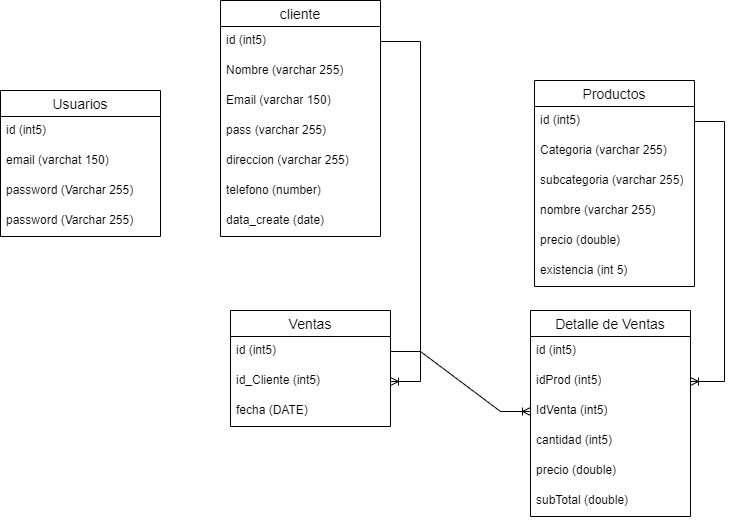

The diagram above was exported from draw.io. Its source (the exported page's mxGraphModel, read from the mxfile embedded in the PNG):
<mxGraphModel dx="2261" dy="880" grid="1" gridSize="10" guides="1" tooltips="1" connect="1" arrows="1" fold="1" page="1" pageScale="1" pageWidth="827" pageHeight="1169" math="0" shadow="0">
  <root>
    <mxCell id="0" />
    <mxCell id="1" parent="0" />
    <mxCell id="A_AQUuI0dc14oZXhthWj-1" value="cliente" style="swimlane;fontStyle=0;childLayout=stackLayout;horizontal=1;startSize=26;horizontalStack=0;resizeParent=1;resizeParentMax=0;resizeLast=0;collapsible=1;marginBottom=0;align=center;fontSize=14;" vertex="1" parent="1">
      <mxGeometry x="100" y="20" width="160" height="236" as="geometry" />
    </mxCell>
    <mxCell id="A_AQUuI0dc14oZXhthWj-2" value="id (int5)" style="text;strokeColor=none;fillColor=none;spacingLeft=4;spacingRight=4;overflow=hidden;rotatable=0;points=[[0,0.5],[1,0.5]];portConstraint=eastwest;fontSize=12;whiteSpace=wrap;html=1;" vertex="1" parent="A_AQUuI0dc14oZXhthWj-1">
      <mxGeometry y="26" width="160" height="30" as="geometry" />
    </mxCell>
    <mxCell id="A_AQUuI0dc14oZXhthWj-6" value="Nombre (varchar 255)" style="text;strokeColor=none;fillColor=none;spacingLeft=4;spacingRight=4;overflow=hidden;rotatable=0;points=[[0,0.5],[1,0.5]];portConstraint=eastwest;fontSize=12;whiteSpace=wrap;html=1;" vertex="1" parent="A_AQUuI0dc14oZXhthWj-1">
      <mxGeometry y="56" width="160" height="30" as="geometry" />
    </mxCell>
    <mxCell id="A_AQUuI0dc14oZXhthWj-3" value="Email (varchar 150)&lt;br&gt;" style="text;strokeColor=none;fillColor=none;spacingLeft=4;spacingRight=4;overflow=hidden;rotatable=0;points=[[0,0.5],[1,0.5]];portConstraint=eastwest;fontSize=12;whiteSpace=wrap;html=1;" vertex="1" parent="A_AQUuI0dc14oZXhthWj-1">
      <mxGeometry y="86" width="160" height="30" as="geometry" />
    </mxCell>
    <mxCell id="A_AQUuI0dc14oZXhthWj-4" value="pass (varchar 255)" style="text;strokeColor=none;fillColor=none;spacingLeft=4;spacingRight=4;overflow=hidden;rotatable=0;points=[[0,0.5],[1,0.5]];portConstraint=eastwest;fontSize=12;whiteSpace=wrap;html=1;" vertex="1" parent="A_AQUuI0dc14oZXhthWj-1">
      <mxGeometry y="116" width="160" height="30" as="geometry" />
    </mxCell>
    <mxCell id="A_AQUuI0dc14oZXhthWj-8" value="direccion (varchar 255)" style="text;strokeColor=none;fillColor=none;spacingLeft=4;spacingRight=4;overflow=hidden;rotatable=0;points=[[0,0.5],[1,0.5]];portConstraint=eastwest;fontSize=12;whiteSpace=wrap;html=1;" vertex="1" parent="A_AQUuI0dc14oZXhthWj-1">
      <mxGeometry y="146" width="160" height="30" as="geometry" />
    </mxCell>
    <mxCell id="A_AQUuI0dc14oZXhthWj-40" value="telefono (number)" style="text;strokeColor=none;fillColor=none;spacingLeft=4;spacingRight=4;overflow=hidden;rotatable=0;points=[[0,0.5],[1,0.5]];portConstraint=eastwest;fontSize=12;whiteSpace=wrap;html=1;" vertex="1" parent="A_AQUuI0dc14oZXhthWj-1">
      <mxGeometry y="176" width="160" height="30" as="geometry" />
    </mxCell>
    <mxCell id="A_AQUuI0dc14oZXhthWj-41" value="data_create (date)" style="text;strokeColor=none;fillColor=none;spacingLeft=4;spacingRight=4;overflow=hidden;rotatable=0;points=[[0,0.5],[1,0.5]];portConstraint=eastwest;fontSize=12;whiteSpace=wrap;html=1;" vertex="1" parent="A_AQUuI0dc14oZXhthWj-1">
      <mxGeometry y="206" width="160" height="30" as="geometry" />
    </mxCell>
    <mxCell id="A_AQUuI0dc14oZXhthWj-9" value="Productos" style="swimlane;fontStyle=0;childLayout=stackLayout;horizontal=1;startSize=26;horizontalStack=0;resizeParent=1;resizeParentMax=0;resizeLast=0;collapsible=1;marginBottom=0;align=center;fontSize=14;" vertex="1" parent="1">
      <mxGeometry x="414" y="100" width="160" height="206" as="geometry" />
    </mxCell>
    <mxCell id="A_AQUuI0dc14oZXhthWj-10" value="id (int5)" style="text;strokeColor=none;fillColor=none;spacingLeft=4;spacingRight=4;overflow=hidden;rotatable=0;points=[[0,0.5],[1,0.5]];portConstraint=eastwest;fontSize=12;whiteSpace=wrap;html=1;" vertex="1" parent="A_AQUuI0dc14oZXhthWj-9">
      <mxGeometry y="26" width="160" height="30" as="geometry" />
    </mxCell>
    <mxCell id="A_AQUuI0dc14oZXhthWj-11" value="Categoria (varchar 255)" style="text;strokeColor=none;fillColor=none;spacingLeft=4;spacingRight=4;overflow=hidden;rotatable=0;points=[[0,0.5],[1,0.5]];portConstraint=eastwest;fontSize=12;whiteSpace=wrap;html=1;" vertex="1" parent="A_AQUuI0dc14oZXhthWj-9">
      <mxGeometry y="56" width="160" height="30" as="geometry" />
    </mxCell>
    <mxCell id="A_AQUuI0dc14oZXhthWj-12" value="subcategoria (varchar 255)" style="text;strokeColor=none;fillColor=none;spacingLeft=4;spacingRight=4;overflow=hidden;rotatable=0;points=[[0,0.5],[1,0.5]];portConstraint=eastwest;fontSize=12;whiteSpace=wrap;html=1;" vertex="1" parent="A_AQUuI0dc14oZXhthWj-9">
      <mxGeometry y="86" width="160" height="30" as="geometry" />
    </mxCell>
    <mxCell id="A_AQUuI0dc14oZXhthWj-13" value="nombre (varchar 255)" style="text;strokeColor=none;fillColor=none;spacingLeft=4;spacingRight=4;overflow=hidden;rotatable=0;points=[[0,0.5],[1,0.5]];portConstraint=eastwest;fontSize=12;whiteSpace=wrap;html=1;" vertex="1" parent="A_AQUuI0dc14oZXhthWj-9">
      <mxGeometry y="116" width="160" height="30" as="geometry" />
    </mxCell>
    <mxCell id="A_AQUuI0dc14oZXhthWj-14" value="precio (double)" style="text;strokeColor=none;fillColor=none;spacingLeft=4;spacingRight=4;overflow=hidden;rotatable=0;points=[[0,0.5],[1,0.5]];portConstraint=eastwest;fontSize=12;whiteSpace=wrap;html=1;" vertex="1" parent="A_AQUuI0dc14oZXhthWj-9">
      <mxGeometry y="146" width="160" height="30" as="geometry" />
    </mxCell>
    <mxCell id="A_AQUuI0dc14oZXhthWj-15" value="existencia (int 5)" style="text;strokeColor=none;fillColor=none;spacingLeft=4;spacingRight=4;overflow=hidden;rotatable=0;points=[[0,0.5],[1,0.5]];portConstraint=eastwest;fontSize=12;whiteSpace=wrap;html=1;" vertex="1" parent="A_AQUuI0dc14oZXhthWj-9">
      <mxGeometry y="176" width="160" height="30" as="geometry" />
    </mxCell>
    <mxCell id="A_AQUuI0dc14oZXhthWj-16" value="Ventas" style="swimlane;fontStyle=0;childLayout=stackLayout;horizontal=1;startSize=26;horizontalStack=0;resizeParent=1;resizeParentMax=0;resizeLast=0;collapsible=1;marginBottom=0;align=center;fontSize=14;" vertex="1" parent="1">
      <mxGeometry x="110" y="330" width="160" height="116" as="geometry" />
    </mxCell>
    <mxCell id="A_AQUuI0dc14oZXhthWj-17" value="id (int5)" style="text;strokeColor=none;fillColor=none;spacingLeft=4;spacingRight=4;overflow=hidden;rotatable=0;points=[[0,0.5],[1,0.5]];portConstraint=eastwest;fontSize=12;whiteSpace=wrap;html=1;" vertex="1" parent="A_AQUuI0dc14oZXhthWj-16">
      <mxGeometry y="26" width="160" height="30" as="geometry" />
    </mxCell>
    <mxCell id="A_AQUuI0dc14oZXhthWj-18" value="id_Cliente (int5)" style="text;strokeColor=none;fillColor=none;spacingLeft=4;spacingRight=4;overflow=hidden;rotatable=0;points=[[0,0.5],[1,0.5]];portConstraint=eastwest;fontSize=12;whiteSpace=wrap;html=1;" vertex="1" parent="A_AQUuI0dc14oZXhthWj-16">
      <mxGeometry y="56" width="160" height="30" as="geometry" />
    </mxCell>
    <mxCell id="A_AQUuI0dc14oZXhthWj-19" value="fecha (DATE)" style="text;strokeColor=none;fillColor=none;spacingLeft=4;spacingRight=4;overflow=hidden;rotatable=0;points=[[0,0.5],[1,0.5]];portConstraint=eastwest;fontSize=12;whiteSpace=wrap;html=1;" vertex="1" parent="A_AQUuI0dc14oZXhthWj-16">
      <mxGeometry y="86" width="160" height="30" as="geometry" />
    </mxCell>
    <mxCell id="A_AQUuI0dc14oZXhthWj-23" value="" style="edgeStyle=entityRelationEdgeStyle;fontSize=12;html=1;endArrow=ERoneToMany;rounded=0;" edge="1" parent="1" source="A_AQUuI0dc14oZXhthWj-2" target="A_AQUuI0dc14oZXhthWj-18">
      <mxGeometry width="100" height="100" relative="1" as="geometry">
        <mxPoint x="440" y="580" as="sourcePoint" />
        <mxPoint x="540" y="480" as="targetPoint" />
      </mxGeometry>
    </mxCell>
    <mxCell id="A_AQUuI0dc14oZXhthWj-24" value="Detalle de Ventas" style="swimlane;fontStyle=0;childLayout=stackLayout;horizontal=1;startSize=26;horizontalStack=0;resizeParent=1;resizeParentMax=0;resizeLast=0;collapsible=1;marginBottom=0;align=center;fontSize=14;" vertex="1" parent="1">
      <mxGeometry x="410" y="330" width="160" height="206" as="geometry" />
    </mxCell>
    <mxCell id="A_AQUuI0dc14oZXhthWj-25" value="id (int5)" style="text;strokeColor=none;fillColor=none;spacingLeft=4;spacingRight=4;overflow=hidden;rotatable=0;points=[[0,0.5],[1,0.5]];portConstraint=eastwest;fontSize=12;whiteSpace=wrap;html=1;" vertex="1" parent="A_AQUuI0dc14oZXhthWj-24">
      <mxGeometry y="26" width="160" height="30" as="geometry" />
    </mxCell>
    <mxCell id="A_AQUuI0dc14oZXhthWj-26" value="idProd (int5)" style="text;strokeColor=none;fillColor=none;spacingLeft=4;spacingRight=4;overflow=hidden;rotatable=0;points=[[0,0.5],[1,0.5]];portConstraint=eastwest;fontSize=12;whiteSpace=wrap;html=1;" vertex="1" parent="A_AQUuI0dc14oZXhthWj-24">
      <mxGeometry y="56" width="160" height="30" as="geometry" />
    </mxCell>
    <mxCell id="A_AQUuI0dc14oZXhthWj-27" value="IdVenta (int5)" style="text;strokeColor=none;fillColor=none;spacingLeft=4;spacingRight=4;overflow=hidden;rotatable=0;points=[[0,0.5],[1,0.5]];portConstraint=eastwest;fontSize=12;whiteSpace=wrap;html=1;" vertex="1" parent="A_AQUuI0dc14oZXhthWj-24">
      <mxGeometry y="86" width="160" height="30" as="geometry" />
    </mxCell>
    <mxCell id="A_AQUuI0dc14oZXhthWj-28" value="cantidad (int5)" style="text;strokeColor=none;fillColor=none;spacingLeft=4;spacingRight=4;overflow=hidden;rotatable=0;points=[[0,0.5],[1,0.5]];portConstraint=eastwest;fontSize=12;whiteSpace=wrap;html=1;" vertex="1" parent="A_AQUuI0dc14oZXhthWj-24">
      <mxGeometry y="116" width="160" height="30" as="geometry" />
    </mxCell>
    <mxCell id="A_AQUuI0dc14oZXhthWj-29" value="precio (double)" style="text;strokeColor=none;fillColor=none;spacingLeft=4;spacingRight=4;overflow=hidden;rotatable=0;points=[[0,0.5],[1,0.5]];portConstraint=eastwest;fontSize=12;whiteSpace=wrap;html=1;" vertex="1" parent="A_AQUuI0dc14oZXhthWj-24">
      <mxGeometry y="146" width="160" height="30" as="geometry" />
    </mxCell>
    <mxCell id="A_AQUuI0dc14oZXhthWj-30" value="subTotal (double)" style="text;strokeColor=none;fillColor=none;spacingLeft=4;spacingRight=4;overflow=hidden;rotatable=0;points=[[0,0.5],[1,0.5]];portConstraint=eastwest;fontSize=12;whiteSpace=wrap;html=1;" vertex="1" parent="A_AQUuI0dc14oZXhthWj-24">
      <mxGeometry y="176" width="160" height="30" as="geometry" />
    </mxCell>
    <mxCell id="A_AQUuI0dc14oZXhthWj-31" value="" style="edgeStyle=entityRelationEdgeStyle;fontSize=12;html=1;endArrow=ERoneToMany;rounded=0;" edge="1" parent="1" source="A_AQUuI0dc14oZXhthWj-10" target="A_AQUuI0dc14oZXhthWj-26">
      <mxGeometry width="100" height="100" relative="1" as="geometry">
        <mxPoint x="650" y="500" as="sourcePoint" />
        <mxPoint x="770" y="390" as="targetPoint" />
      </mxGeometry>
    </mxCell>
    <mxCell id="A_AQUuI0dc14oZXhthWj-32" value="" style="edgeStyle=entityRelationEdgeStyle;fontSize=12;html=1;endArrow=ERoneToMany;rounded=0;exitX=1;exitY=0.5;exitDx=0;exitDy=0;entryX=0;entryY=0.5;entryDx=0;entryDy=0;" edge="1" parent="1" source="A_AQUuI0dc14oZXhthWj-17" target="A_AQUuI0dc14oZXhthWj-27">
      <mxGeometry width="100" height="100" relative="1" as="geometry">
        <mxPoint x="270" y="600" as="sourcePoint" />
        <mxPoint x="370" y="500" as="targetPoint" />
      </mxGeometry>
    </mxCell>
    <mxCell id="A_AQUuI0dc14oZXhthWj-33" value="Usuarios" style="swimlane;fontStyle=0;childLayout=stackLayout;horizontal=1;startSize=26;horizontalStack=0;resizeParent=1;resizeParentMax=0;resizeLast=0;collapsible=1;marginBottom=0;align=center;fontSize=14;" vertex="1" parent="1">
      <mxGeometry x="-120" y="110" width="160" height="146" as="geometry" />
    </mxCell>
    <mxCell id="A_AQUuI0dc14oZXhthWj-34" value="id (int5)" style="text;strokeColor=none;fillColor=none;spacingLeft=4;spacingRight=4;overflow=hidden;rotatable=0;points=[[0,0.5],[1,0.5]];portConstraint=eastwest;fontSize=12;whiteSpace=wrap;html=1;" vertex="1" parent="A_AQUuI0dc14oZXhthWj-33">
      <mxGeometry y="26" width="160" height="30" as="geometry" />
    </mxCell>
    <mxCell id="A_AQUuI0dc14oZXhthWj-35" value="email (varchat 150)" style="text;strokeColor=none;fillColor=none;spacingLeft=4;spacingRight=4;overflow=hidden;rotatable=0;points=[[0,0.5],[1,0.5]];portConstraint=eastwest;fontSize=12;whiteSpace=wrap;html=1;" vertex="1" parent="A_AQUuI0dc14oZXhthWj-33">
      <mxGeometry y="56" width="160" height="30" as="geometry" />
    </mxCell>
    <mxCell id="A_AQUuI0dc14oZXhthWj-36" value="password (Varchar 255)" style="text;strokeColor=none;fillColor=none;spacingLeft=4;spacingRight=4;overflow=hidden;rotatable=0;points=[[0,0.5],[1,0.5]];portConstraint=eastwest;fontSize=12;whiteSpace=wrap;html=1;" vertex="1" parent="A_AQUuI0dc14oZXhthWj-33">
      <mxGeometry y="86" width="160" height="30" as="geometry" />
    </mxCell>
    <mxCell id="A_AQUuI0dc14oZXhthWj-38" value="password (Varchar 255)" style="text;strokeColor=none;fillColor=none;spacingLeft=4;spacingRight=4;overflow=hidden;rotatable=0;points=[[0,0.5],[1,0.5]];portConstraint=eastwest;fontSize=12;whiteSpace=wrap;html=1;" vertex="1" parent="A_AQUuI0dc14oZXhthWj-33">
      <mxGeometry y="116" width="160" height="30" as="geometry" />
    </mxCell>
  </root>
</mxGraphModel>